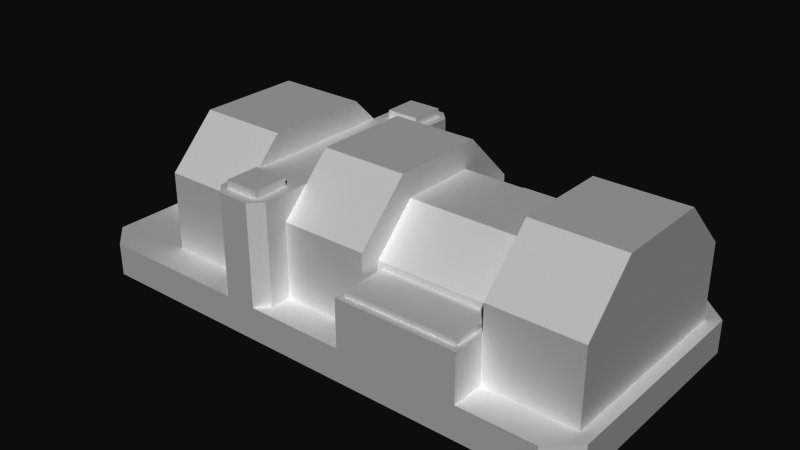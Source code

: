 # Source: generatordts.blend  (saved by Blender 2.49.2; exported with 4.5.12 LTS)
import bpy
from mathutils import Matrix  # noqa: F401  (used for matrix-valued properties, if any)

bpy.ops.wm.read_factory_settings(use_empty=True)
scene = bpy.context.scene
scene.name = 'Scene'

# ---- collections
col_collection_1 = bpy.data.collections.new('Collection 1'); scene.collection.children.link(col_collection_1)

# ---- world
world_world = bpy.data.worlds.new('World'); scene.world = world_world
world_world.color = (0.05088, 0.05088, 0.05088)
world_world.use_sun_shadow = False
world_world.sun_shadow_jitter_overblur = 0.0
world_world.cycles.sampling_method = 'MANUAL'
world_world.cycles.sample_map_resolution = 256
world_world.light_settings.ao_factor = 0.4

# ---- meshes
me_cube_033 = bpy.data.meshes.new('Cube.033')
me_cube_033.from_pydata([(-5.62, 1.141, -0.4429), (-5.62, 0.5701, 0.1279), (-5.62, -0.5701, 0.1279), (-5.62, -1.141, -0.4429), (-8.0, 0.5701, 0.1279), (-8.0, 1.141, -0.4429), (-8.0, -1.141, -0.4429), (-8.0, -0.5701, 0.1279)], [], [(1, 0, 5), (7, 6, 3), (7, 2, 1), (0, 1, 2), (6, 7, 4), (6, 4, 5), (0, 2, 3), (7, 1, 4), (7, 3, 2), (1, 5, 4), (6, 0, 3), (5, 0, 6)])
me_cube_033.use_remesh_preserve_volume = False
me_cube_033.use_remesh_preserve_attributes = False
me_cube_033.use_mirror_vertex_groups = False
me_cube_033.update()
me_cube_032 = bpy.data.meshes.new('Cube.032')
me_cube_032.from_pydata([(4.933, 2.4, 0.3871), (4.933, 1.147, 1.64), (4.933, -1.147, 1.64), (4.933, -2.4, 0.3871), (1.3, 1.147, 1.64), (1.3, 2.4, 0.3871), (1.3, -2.4, 0.3871), (1.3, -1.147, 1.64)], [], [(7, 6, 3), (6, 4, 5), (1, 0, 5), (0, 2, 3), (6, 7, 4), (0, 1, 2), (7, 2, 1), (7, 1, 4), (7, 3, 2), (1, 5, 4), (6, 0, 3), (5, 0, 6)])
me_cube_032.use_remesh_preserve_volume = False
me_cube_032.use_remesh_preserve_attributes = False
me_cube_032.use_mirror_vertex_groups = False
me_cube_032.update()
me_cube_031 = bpy.data.meshes.new('Cube.031')
me_cube_031.from_pydata([(7.633, 3.0, 0.8478), (7.633, 1.448, 2.4), (7.633, -1.448, 2.4), (7.633, -3.0, 0.8478), (4.933, 1.448, 2.4), (4.933, 3.0, 0.8478), (4.933, -3.0, 0.8478), (4.933, -1.448, 2.4)], [], [(1, 0, 5), (2, 7, 6), (6, 4, 5), (0, 2, 3), (6, 7, 4), (0, 1, 2), (7, 2, 1), (7, 1, 4), (2, 6, 3), (1, 5, 4), (6, 0, 3), (5, 0, 6)])
me_cube_031.use_remesh_preserve_volume = False
me_cube_031.use_remesh_preserve_attributes = False
me_cube_031.use_mirror_vertex_groups = False
me_cube_031.update()
me_cube_030 = bpy.data.meshes.new('Cube.030')
me_cube_030.from_pydata([(1.3, 3.0, 0.8364), (1.3, 1.436, 2.4), (1.3, -1.436, 2.4), (1.3, -3.0, 0.8364), (-1.3, 1.436, 2.4), (-1.3, 3.0, 0.8364), (-1.3, -3.0, 0.8364), (-1.3, -1.436, 2.4)], [], [(6, 7, 4), (7, 6, 3), (7, 2, 1), (6, 4, 5), (1, 0, 5), (0, 2, 3), (0, 1, 2), (7, 1, 4), (7, 3, 2), (1, 5, 4), (5, 3, 6), (5, 0, 3)])
me_cube_030.use_remesh_preserve_volume = False
me_cube_030.use_remesh_preserve_attributes = False
me_cube_030.use_mirror_vertex_groups = False
me_cube_030.update()
me_cube_029 = bpy.data.meshes.new('Cube.029')
me_cube_029.from_pydata([(-2.933, 3.0, 0.9592), (-2.933, 1.559, 2.4), (-2.933, -1.559, 2.4), (-2.933, -3.0, 0.9592), (-5.633, 1.559, 2.4), (-5.633, 3.0, 0.9592), (-5.633, -3.0, 0.9592), (-5.633, -1.559, 2.4)], [], [(7, 1, 4), (7, 3, 2), (1, 5, 4), (7, 2, 1), (5, 7, 4), (3, 1, 2), (7, 6, 3), (1, 0, 5), (5, 6, 7), (3, 0, 1), (5, 3, 6), (5, 0, 3)])
me_cube_029.use_remesh_preserve_volume = False
me_cube_029.use_remesh_preserve_attributes = False
me_cube_029.use_mirror_vertex_groups = False
me_cube_029.update()
me_cube_028 = bpy.data.meshes.new('Cube.028')
me_cube_028.from_pydata([(-2.933, 3.651, -1.4), (-2.585, 4.0, -1.4), (-1.649, 4.0, -1.4), (-1.3, 3.651, -1.4), (-2.585, 4.0, 1.64), (-2.933, 3.651, 1.64), (-1.3, 3.651, 1.64), (-1.649, 4.0, 1.64)], [], [(0, 1, 3), (6, 7, 5), (1, 2, 3), (7, 4, 5), (0, 5, 4), (7, 1, 4), (0, 4, 1), (7, 2, 1), (7, 6, 3), (7, 3, 2), (5, 3, 6), (5, 0, 3)])
me_cube_028.use_remesh_preserve_volume = False
me_cube_028.use_remesh_preserve_attributes = False
me_cube_028.use_mirror_vertex_groups = False
me_cube_028.update()
me_cube_027 = bpy.data.meshes.new('Cube.027')
me_cube_027.from_pydata([(-2.585, -4.0, -1.4), (-2.933, -3.651, -1.4), (-1.3, -3.651, -1.4), (-1.649, -4.0, -1.4), (-2.933, -3.651, 1.64), (-2.585, -4.0, 1.64), (-1.649, -4.0, 1.64), (-1.3, -3.651, 1.64)], [], [(2, 3, 1), (3, 0, 1), (5, 0, 6), (5, 4, 1), (6, 0, 3), (4, 5, 6), (6, 7, 4), (7, 3, 2), (7, 6, 3), (1, 0, 5), (7, 1, 4), (7, 2, 1)])
me_cube_027.use_remesh_preserve_volume = False
me_cube_027.use_remesh_preserve_attributes = False
me_cube_027.use_mirror_vertex_groups = False
me_cube_027.update()
me_cube_026 = bpy.data.meshes.new('Cube.026')
me_cube_026.from_pydata([(1.3, 4.0, -1.4), (4.933, 4.0, -1.4), (1.3, -4.0, -1.4), (4.933, -4.0, -1.4), (1.3, 4.0, 0.04), (1.3, -4.0, 0.04), (4.933, 4.0, 0.04), (4.933, -4.0, 0.04)], [], [(2, 7, 5), (1, 4, 6), (5, 0, 2), (6, 3, 1), (7, 4, 5), (0, 3, 2), (2, 3, 7), (1, 0, 4), (4, 0, 5), (6, 7, 3), (7, 6, 4), (0, 1, 3)])
me_cube_026.use_remesh_preserve_volume = False
me_cube_026.use_remesh_preserve_attributes = False
me_cube_026.use_mirror_vertex_groups = False
me_cube_026.update()
me_cube_025 = bpy.data.meshes.new('Cube.025')
me_cube_025.from_pydata([(1.437, -3.8, 0.0224), (1.437, -3.8, 0.1876), (4.797, -3.8, 0.0224), (4.797, -3.8, 0.1876), (1.437, 3.8, 0.0224), (1.437, 3.8, 0.1876), (4.797, 3.8, 0.0224), (4.797, 3.8, 0.1876)], [], [(5, 0, 1), (3, 5, 1), (7, 2, 6), (7, 4, 5), (1, 0, 2), (4, 0, 5), (3, 7, 5), (7, 3, 2), (7, 6, 4), (2, 3, 1), (2, 4, 6), (2, 0, 4)])
me_cube_025.use_remesh_preserve_volume = False
me_cube_025.use_remesh_preserve_attributes = False
me_cube_025.use_mirror_vertex_groups = False
me_cube_025.update()
me_cube_024 = bpy.data.meshes.new('Cube.024')
me_cube_024.from_pydata([(4.933, 2.4, -0.36), (4.933, -2.4, -0.36), (1.3, 2.4, -0.36), (1.3, -2.4, -0.36), (4.933, 2.4, 0.3871), (4.933, -2.4, 0.3871), (1.3, 2.4, 0.3871), (1.3, -2.4, 0.3871)], [], [(1, 3, 2), (7, 3, 1), (4, 0, 2), (6, 2, 3), (1, 0, 5), (6, 3, 7), (5, 0, 4), (2, 0, 1), (7, 1, 5), (4, 6, 7), (4, 7, 5), (4, 2, 6)])
me_cube_024.use_remesh_preserve_volume = False
me_cube_024.use_remesh_preserve_attributes = False
me_cube_024.use_mirror_vertex_groups = False
me_cube_024.update()
me_cube_023 = bpy.data.meshes.new('Cube.023')
me_cube_023.from_pydata([(-2.637, -2.648, 1.64), (-1.597, -2.648, 1.64), (-2.636, -3.688, 1.64), (-2.636, -3.688, 1.88), (-2.637, -2.648, 1.88), (-1.597, -3.688, 1.88), (-1.597, -3.688, 1.64), (-1.597, -2.648, 1.88)], [], [(2, 0, 1), (4, 5, 7), (1, 0, 4), (5, 2, 6), (7, 6, 1), (3, 0, 2), (1, 6, 2), (4, 3, 5), (4, 7, 1), (5, 3, 2), (7, 5, 6), (4, 0, 3)])
me_cube_023.use_remesh_preserve_volume = False
me_cube_023.use_remesh_preserve_attributes = False
me_cube_023.use_mirror_vertex_groups = False
me_cube_023.update()
me_cube_022 = bpy.data.meshes.new('Cube.022')
me_cube_022.from_pydata([(-1.597, 3.69, 1.64), (-2.637, 3.69, 1.64), (-2.636, 2.65, 1.64), (-2.636, 2.65, 1.88), (-2.637, 3.69, 1.88), (-1.597, 2.65, 1.88), (-1.597, 2.65, 1.64), (-1.597, 3.69, 1.88)], [], [(0, 2, 1), (4, 5, 7), (4, 0, 1), (5, 2, 6), (6, 0, 7), (3, 1, 2), (0, 6, 2), (4, 3, 5), (7, 0, 4), (5, 3, 2), (7, 5, 6), (3, 4, 1)])
me_cube_022.use_remesh_preserve_volume = False
me_cube_022.use_remesh_preserve_attributes = False
me_cube_022.use_mirror_vertex_groups = False
me_cube_022.update()
me_cube_021 = bpy.data.meshes.new('Cube.021')
me_cube_021.from_pydata([(-2.933, 3.651, -1.4), (-1.3, 3.651, -1.4), (-2.933, -3.651, -1.4), (-1.3, -3.651, -1.4), (-2.933, 3.651, 1.64), (-1.3, 3.651, 1.64), (-2.933, -3.651, 1.64), (-1.3, -3.651, 1.64)], [], [(3, 0, 1), (2, 6, 4), (1, 5, 7), (4, 0, 2), (7, 4, 6), (7, 6, 2, 3), (1, 7, 3), (7, 5, 4), (2, 0, 3), (0, 4, 5, 1)])
me_cube_021.use_remesh_preserve_volume = False
me_cube_021.use_remesh_preserve_attributes = False
me_cube_021.use_mirror_vertex_groups = False
me_cube_021.update()
me_cube_020 = bpy.data.meshes.new('Cube.020')
me_cube_020.from_pydata([(7.633, 3.0, -1.4), (7.633, -3.0, -1.4), (4.933, 3.0, -1.4), (4.933, -3.0, -1.4), (7.633, 3.0, 0.8478), (7.633, -3.0, 0.8478), (4.933, 3.0, 0.8478), (4.933, -3.0, 0.8478)], [], [(5, 7, 3), (4, 0, 6), (6, 2, 3), (1, 0, 5), (1, 3, 2), (6, 3, 7), (5, 0, 4), (2, 0, 1), (5, 3, 1), (4, 6, 7), (4, 7, 5), (6, 0, 2)])
me_cube_020.use_remesh_preserve_volume = False
me_cube_020.use_remesh_preserve_attributes = False
me_cube_020.use_mirror_vertex_groups = False
me_cube_020.update()
me_cube_019 = bpy.data.meshes.new('Cube.019')
me_cube_019.from_pydata([(1.3, 3.0, -1.4), (1.3, -3.0, -1.4), (-1.3, 3.0, -1.4), (-1.3, -3.0, -1.4), (1.3, 3.0, 0.8364), (1.3, -3.0, 0.8364), (-1.3, 3.0, 0.8364), (-1.3, -3.0, 0.8364)], [], [(4, 0, 2), (7, 3, 1), (1, 3, 2), (1, 0, 5), (6, 2, 3), (6, 3, 7), (5, 0, 4), (2, 0, 1), (7, 1, 5), (5, 4, 6), (5, 6, 7), (4, 2, 6)])
me_cube_019.use_remesh_preserve_volume = False
me_cube_019.use_remesh_preserve_attributes = False
me_cube_019.use_mirror_vertex_groups = False
me_cube_019.update()
me_cube_017 = bpy.data.meshes.new('Cube.017')
me_cube_017.from_pydata([(-2.933, 3.0, -1.4), (-2.933, -3.0, -1.4), (-5.633, 3.0, -1.4), (-5.633, -3.0, -1.4), (-2.933, 3.0, 0.9592), (-2.933, -3.0, 0.9592), (-5.633, 3.0, 0.9592), (-5.633, -3.0, 0.9592)], [], [(6, 3, 7), (5, 0, 4), (2, 0, 1), (7, 1, 5), (4, 2, 6), (6, 2, 3), (1, 0, 5), (1, 3, 2), (7, 3, 1), (4, 0, 2), (5, 4, 6), (5, 6, 7)])
me_cube_017.use_remesh_preserve_volume = False
me_cube_017.use_remesh_preserve_attributes = False
me_cube_017.use_mirror_vertex_groups = False
me_cube_017.update()
me_cube_016 = bpy.data.meshes.new('Cube.016')
me_cube_016.from_pydata([(8.0, -3.284, -2.4), (7.2, -4.0, -2.4), (7.2, 4.0, -2.4), (8.0, 3.284, -2.4), (8.0, 3.284, -1.4), (7.2, 4.0, -1.4), (7.2, -4.0, -1.4), (8.0, -3.284, -1.4)], [], [(2, 0, 1), (5, 7, 4), (4, 0, 3), (3, 0, 2), (5, 6, 7), (6, 0, 7), (2, 4, 3), (7, 0, 4), (2, 1, 6, 5), (1, 0, 6), (2, 5, 4)])
me_cube_016.use_remesh_preserve_volume = False
me_cube_016.use_remesh_preserve_attributes = False
me_cube_016.use_mirror_vertex_groups = False
me_cube_016.update()
me_cube_015 = bpy.data.meshes.new('Cube.015')
me_cube_015.from_pydata([(-7.2, -4.0, -2.4), (-8.0, -3.284, -2.4), (-8.0, 3.284, -2.4), (-7.2, 4.0, -2.4), (-8.0, -3.284, -1.4), (-7.2, -4.0, -1.4), (-7.2, 4.0, -1.4), (-8.0, 3.284, -1.4)], [], [(4, 6, 7), (7, 1, 4), (3, 1, 2), (7, 2, 1), (4, 5, 6), (4, 0, 5), (7, 3, 2), (3, 0, 1), (1, 0, 4), (7, 6, 3), (5, 0, 3, 6)])
me_cube_015.use_remesh_preserve_volume = False
me_cube_015.use_remesh_preserve_attributes = False
me_cube_015.use_mirror_vertex_groups = False
me_cube_015.update()
me_cube_014 = bpy.data.meshes.new('Cube.014')
me_cube_014.from_pydata([(-7.2, -4.0, -2.4), (-7.2, 4.0, -2.4), (7.2, -4.0, -2.4), (7.2, 4.0, -2.4), (-7.2, -4.0, -1.4), (-7.2, 4.0, -1.4), (7.2, 4.0, -1.4), (7.2, -4.0, -1.4)], [], [(7, 5, 4), (0, 3, 2), (7, 0, 2), (5, 3, 1), (7, 6, 5), (0, 1, 3), (4, 0, 7), (5, 6, 3), (1, 0, 4, 5), (3, 6, 7, 2)])
me_cube_014.use_remesh_preserve_volume = False
me_cube_014.use_remesh_preserve_attributes = False
me_cube_014.use_mirror_vertex_groups = False
me_cube_014.update()
me_cube_001 = bpy.data.meshes.new('Cube.001')
me_cube_001.from_pydata([(-5.62, 1.141, -1.4), (-5.62, -1.141, -1.4), (-8.0, 1.141, -1.4), (-8.0, -1.141, -1.4), (-5.62, 1.141, -0.4429), (-5.62, -1.141, -0.4429), (-8.0, 1.141, -0.4429), (-8.0, -1.141, -0.4429)], [], [(4, 0, 2), (6, 2, 3), (7, 3, 1), (1, 0, 5), (1, 3, 2), (6, 3, 7), (5, 0, 4), (2, 0, 1), (7, 1, 5), (4, 6, 7), (4, 7, 5), (4, 2, 6)])
me_cube_001.use_remesh_preserve_volume = False
me_cube_001.use_remesh_preserve_attributes = False
me_cube_001.use_mirror_vertex_groups = False
me_cube_001.update()
me_cube_018 = bpy.data.meshes.new('Cube.018')
me_cube_018.from_pydata([], [], [])
me_cube_018.use_remesh_preserve_volume = False
me_cube_018.use_remesh_preserve_attributes = False
me_cube_018.use_mirror_vertex_groups = False
me_cube_018.update()

# ---- objects
ob_collision_2 = bpy.data.objects.new('Collision-2', me_cube_033)
ob_collision_17 = bpy.data.objects.new('Collision-17', me_cube_032)
ob_collision_20 = bpy.data.objects.new('Collision-20', me_cube_031)
ob_collision_19 = bpy.data.objects.new('Collision-19', me_cube_030)
ob_collision_18 = bpy.data.objects.new('Collision-18', me_cube_029)
ob_collision_16 = bpy.data.objects.new('Collision-16', me_cube_028)
ob_collision_11 = bpy.data.objects.new('Collision-11', me_cube_027)
ob_collision_10 = bpy.data.objects.new('Collision-10', me_cube_026)
ob_collision_9 = bpy.data.objects.new('Collision-9', me_cube_025)
ob_collision_8 = bpy.data.objects.new('Collision-8', me_cube_024)
ob_collision_7 = bpy.data.objects.new('Collision-7', me_cube_023)
ob_collision_6 = bpy.data.objects.new('Collision-6', me_cube_022)
ob_collision_4 = bpy.data.objects.new('Collision-4', me_cube_021)
ob_collision_5 = bpy.data.objects.new('Collision-5', me_cube_020)
ob_collision_3 = bpy.data.objects.new('Collision-3', me_cube_019)
ob_collision_15 = bpy.data.objects.new('Collision-15', me_cube_017)
ob_collision_14 = bpy.data.objects.new('Collision-14', me_cube_016)
ob_collision_13 = bpy.data.objects.new('Collision-13', me_cube_015)
ob_collision_12 = bpy.data.objects.new('Collision-12', me_cube_014)
ob_collision_1 = bpy.data.objects.new('Collision-1', me_cube_001)
ob_collision_0 = bpy.data.objects.new('Collision-0', me_cube_018)

# ---- transforms, parenting, visibility, modifiers, constraints
ob_collision_2.location = (0.0, 0.0, 0.0)
ob_collision_2.lineart.crease_threshold = 0.0
ob_collision_17.location = (0.0, 0.0, 0.0)
ob_collision_17.lineart.crease_threshold = 0.0
ob_collision_20.location = (0.0, 0.0, 0.0)
ob_collision_20.lineart.crease_threshold = 0.0
ob_collision_19.location = (0.0, 0.0, 0.0)
ob_collision_19.lineart.crease_threshold = 0.0
ob_collision_18.location = (0.0, 0.0, 0.0)
ob_collision_18.lineart.crease_threshold = 0.0
ob_collision_16.location = (0.0, 0.0, 0.0)
ob_collision_16.lineart.crease_threshold = 0.0
ob_collision_11.location = (0.0, 0.0, 0.0)
ob_collision_11.lineart.crease_threshold = 0.0
ob_collision_10.location = (0.0, 0.0, 0.0)
ob_collision_10.lineart.crease_threshold = 0.0
ob_collision_9.location = (0.0, 0.0, 0.0)
ob_collision_9.lineart.crease_threshold = 0.0
ob_collision_8.location = (0.0, 0.0, 0.0)
ob_collision_8.lineart.crease_threshold = 0.0
ob_collision_7.location = (0.0, 0.0, 0.0)
ob_collision_7.lineart.crease_threshold = 0.0
ob_collision_6.location = (0.0, 0.0, 0.0)
ob_collision_6.lineart.crease_threshold = 0.0
ob_collision_4.location = (0.0, 0.0, 0.0)
ob_collision_4.lineart.crease_threshold = 0.0
ob_collision_5.location = (0.0, 0.0, 0.0)
ob_collision_5.lineart.crease_threshold = 0.0
ob_collision_3.location = (0.0, 0.0, 0.0)
ob_collision_3.lineart.crease_threshold = 0.0
ob_collision_15.location = (0.0, 0.0, 0.0)
ob_collision_15.lineart.crease_threshold = 0.0
ob_collision_14.location = (0.0, 0.0, 0.0)
ob_collision_14.lineart.crease_threshold = 0.0
ob_collision_13.location = (0.0, 0.0, 0.0)
ob_collision_13.lineart.crease_threshold = 0.0
ob_collision_12.location = (0.0, 0.0, 0.0)
ob_collision_12.lineart.crease_threshold = 0.0
ob_collision_1.location = (0.0, 0.0, 0.0)
ob_collision_1.lineart.crease_threshold = 0.0
ob_collision_0.location = (0.0, 0.0, 0.0)
ob_collision_0.lineart.crease_threshold = 0.0

# ---- collection membership
col_collection_1.objects.link(ob_collision_2)
col_collection_1.objects.link(ob_collision_17)
col_collection_1.objects.link(ob_collision_20)
col_collection_1.objects.link(ob_collision_19)
col_collection_1.objects.link(ob_collision_18)
col_collection_1.objects.link(ob_collision_16)
col_collection_1.objects.link(ob_collision_11)
col_collection_1.objects.link(ob_collision_10)
col_collection_1.objects.link(ob_collision_9)
col_collection_1.objects.link(ob_collision_8)
col_collection_1.objects.link(ob_collision_7)
col_collection_1.objects.link(ob_collision_6)
col_collection_1.objects.link(ob_collision_4)
col_collection_1.objects.link(ob_collision_5)
col_collection_1.objects.link(ob_collision_3)
col_collection_1.objects.link(ob_collision_15)
col_collection_1.objects.link(ob_collision_14)
col_collection_1.objects.link(ob_collision_13)
col_collection_1.objects.link(ob_collision_12)
col_collection_1.objects.link(ob_collision_1)
col_collection_1.objects.link(ob_collision_0)

# ---- scene / render settings (as saved in the file)
scene.frame_start = 1; scene.frame_end = 250; scene.frame_set(1)
scene.render.engine = 'BLENDER_EEVEE_NEXT'
scene.render.image_settings.color_mode = 'RGB'
scene.render.image_settings.compression = 90
scene.render.resolution_percentage = 50
scene.render.dither_intensity = 0.0
scene.cycles.use_denoising = False
scene.cycles.samples = 10
scene.cycles.sampling_pattern = 'TABULATED_SOBOL'
scene.cycles.light_sampling_threshold = 0.0
scene.cycles.use_adaptive_sampling = False
scene.cycles.use_light_tree = False
scene.cycles.blur_glossy = 0.0
scene.cycles.volume_bounces = 1
scene.cycles.pixel_filter_type = 'GAUSSIAN'
scene.cycles.sample_clamp_indirect = 0.0
scene.view_settings.view_transform = 'Raw'
bpy.context.view_layer.update()

# ---- added for rendering (the .blend has no active camera and no usable light): camera, sun
cam_auto = bpy.data.cameras.new('AutoCamera')
cam_auto.lens = 50.0
cam_auto.sensor_width = 36.0
cam_auto.clip_end = 1000.0
ob_auto_camera = bpy.data.objects.new('AutoCamera', cam_auto)
scene.collection.objects.link(ob_auto_camera)
ob_auto_camera.location = (17.1364, -20.5637, 13.7091)
ob_auto_camera.rotation_euler = (1.09748, -7.21219e-08, 0.694738)
scene.camera = ob_auto_camera
light_auto_sun = bpy.data.lights.new('AutoSun', 'SUN')
light_auto_sun.energy = 3.0
light_auto_sun.angle = 0.0523599
ob_auto_sun = bpy.data.objects.new('AutoSun', light_auto_sun)
scene.collection.objects.link(ob_auto_sun)
ob_auto_sun.rotation_euler = (0.872665, 0.174533, 0.523599)
bpy.context.view_layer.update()
